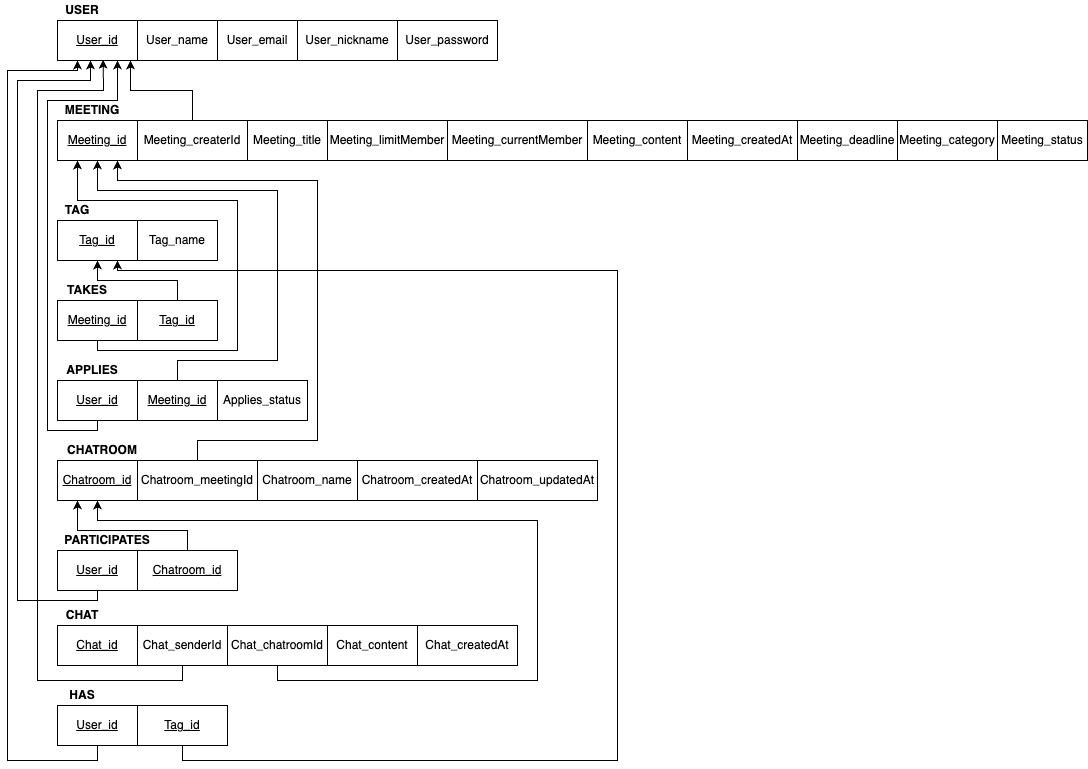

The diagram above was exported from draw.io. Its source (the exported page's mxGraphModel, read from the mxfile embedded in the PNG):
<mxGraphModel dx="1186" dy="621" grid="1" gridSize="10" guides="1" tooltips="1" connect="1" arrows="1" fold="1" page="1" pageScale="1" pageWidth="827" pageHeight="1169" math="0" shadow="0">
  <root>
    <mxCell id="0" />
    <mxCell id="1" parent="0" />
    <mxCell id="e9UcM-qrSGEVG7lFyRRH-1" value="&lt;u&gt;User_id&lt;/u&gt;" style="rounded=0;whiteSpace=wrap;html=1;" vertex="1" parent="1">
      <mxGeometry x="60" y="30" width="80" height="40" as="geometry" />
    </mxCell>
    <mxCell id="e9UcM-qrSGEVG7lFyRRH-2" value="User_name" style="rounded=0;whiteSpace=wrap;html=1;" vertex="1" parent="1">
      <mxGeometry x="140" y="30" width="80" height="40" as="geometry" />
    </mxCell>
    <mxCell id="e9UcM-qrSGEVG7lFyRRH-3" value="User_email" style="rounded=0;whiteSpace=wrap;html=1;" vertex="1" parent="1">
      <mxGeometry x="220" y="30" width="80" height="40" as="geometry" />
    </mxCell>
    <mxCell id="e9UcM-qrSGEVG7lFyRRH-4" value="User_nickname" style="rounded=0;whiteSpace=wrap;html=1;" vertex="1" parent="1">
      <mxGeometry x="300" y="30" width="100" height="40" as="geometry" />
    </mxCell>
    <mxCell id="e9UcM-qrSGEVG7lFyRRH-5" value="User_password" style="rounded=0;whiteSpace=wrap;html=1;" vertex="1" parent="1">
      <mxGeometry x="400" y="30" width="100" height="40" as="geometry" />
    </mxCell>
    <mxCell id="e9UcM-qrSGEVG7lFyRRH-6" value="&lt;b&gt;USER&lt;/b&gt;" style="text;html=1;strokeColor=none;fillColor=none;align=center;verticalAlign=middle;whiteSpace=wrap;rounded=0;" vertex="1" parent="1">
      <mxGeometry x="60" y="10" width="50" height="20" as="geometry" />
    </mxCell>
    <mxCell id="e9UcM-qrSGEVG7lFyRRH-7" value="&lt;u&gt;Meeting_id&lt;/u&gt;" style="rounded=0;whiteSpace=wrap;html=1;" vertex="1" parent="1">
      <mxGeometry x="60" y="130" width="80" height="40" as="geometry" />
    </mxCell>
    <mxCell id="e9UcM-qrSGEVG7lFyRRH-8" value="Meeting_createrId" style="rounded=0;whiteSpace=wrap;html=1;" vertex="1" parent="1">
      <mxGeometry x="140" y="130" width="110" height="40" as="geometry" />
    </mxCell>
    <mxCell id="e9UcM-qrSGEVG7lFyRRH-9" value="Meeting_limitMember" style="rounded=0;whiteSpace=wrap;html=1;" vertex="1" parent="1">
      <mxGeometry x="330" y="130" width="120" height="40" as="geometry" />
    </mxCell>
    <mxCell id="e9UcM-qrSGEVG7lFyRRH-10" value="Meeting_content" style="rounded=0;whiteSpace=wrap;html=1;" vertex="1" parent="1">
      <mxGeometry x="590" y="130" width="100" height="40" as="geometry" />
    </mxCell>
    <mxCell id="e9UcM-qrSGEVG7lFyRRH-11" value="Meeting_createdAt" style="rounded=0;whiteSpace=wrap;html=1;" vertex="1" parent="1">
      <mxGeometry x="690" y="130" width="110" height="40" as="geometry" />
    </mxCell>
    <mxCell id="e9UcM-qrSGEVG7lFyRRH-12" value="&lt;b&gt;MEETING&lt;/b&gt;" style="text;html=1;strokeColor=none;fillColor=none;align=center;verticalAlign=middle;whiteSpace=wrap;rounded=0;" vertex="1" parent="1">
      <mxGeometry x="60" y="110" width="70" height="20" as="geometry" />
    </mxCell>
    <mxCell id="e9UcM-qrSGEVG7lFyRRH-19" value="&lt;u&gt;Tag_id&lt;/u&gt;" style="rounded=0;whiteSpace=wrap;html=1;" vertex="1" parent="1">
      <mxGeometry x="60" y="230" width="80" height="40" as="geometry" />
    </mxCell>
    <mxCell id="e9UcM-qrSGEVG7lFyRRH-20" value="Tag_name" style="rounded=0;whiteSpace=wrap;html=1;" vertex="1" parent="1">
      <mxGeometry x="140" y="230" width="80" height="40" as="geometry" />
    </mxCell>
    <mxCell id="e9UcM-qrSGEVG7lFyRRH-24" value="&lt;b&gt;TAG&lt;/b&gt;" style="text;html=1;strokeColor=none;fillColor=none;align=center;verticalAlign=middle;whiteSpace=wrap;rounded=0;" vertex="1" parent="1">
      <mxGeometry x="60" y="210" width="40" height="20" as="geometry" />
    </mxCell>
    <mxCell id="e9UcM-qrSGEVG7lFyRRH-25" value="&lt;u&gt;Meeting_id&lt;/u&gt;" style="rounded=0;whiteSpace=wrap;html=1;" vertex="1" parent="1">
      <mxGeometry x="60" y="310" width="80" height="40" as="geometry" />
    </mxCell>
    <mxCell id="e9UcM-qrSGEVG7lFyRRH-26" value="&lt;u&gt;Tag_id&lt;/u&gt;" style="rounded=0;whiteSpace=wrap;html=1;" vertex="1" parent="1">
      <mxGeometry x="140" y="310" width="80" height="40" as="geometry" />
    </mxCell>
    <mxCell id="e9UcM-qrSGEVG7lFyRRH-30" value="&lt;b&gt;TAKES&lt;/b&gt;" style="text;html=1;strokeColor=none;fillColor=none;align=center;verticalAlign=middle;whiteSpace=wrap;rounded=0;" vertex="1" parent="1">
      <mxGeometry x="60" y="290" width="60" height="20" as="geometry" />
    </mxCell>
    <mxCell id="e9UcM-qrSGEVG7lFyRRH-31" value="Meeting_title" style="rounded=0;whiteSpace=wrap;html=1;" vertex="1" parent="1">
      <mxGeometry x="250" y="130" width="80" height="40" as="geometry" />
    </mxCell>
    <mxCell id="e9UcM-qrSGEVG7lFyRRH-32" value="Meeting_currentMember" style="rounded=0;whiteSpace=wrap;html=1;" vertex="1" parent="1">
      <mxGeometry x="450" y="130" width="140" height="40" as="geometry" />
    </mxCell>
    <mxCell id="e9UcM-qrSGEVG7lFyRRH-33" value="Meeting_deadline" style="rounded=0;whiteSpace=wrap;html=1;" vertex="1" parent="1">
      <mxGeometry x="800" y="130" width="100" height="40" as="geometry" />
    </mxCell>
    <mxCell id="e9UcM-qrSGEVG7lFyRRH-34" value="Meeting_category" style="rounded=0;whiteSpace=wrap;html=1;" vertex="1" parent="1">
      <mxGeometry x="900" y="130" width="100" height="40" as="geometry" />
    </mxCell>
    <mxCell id="e9UcM-qrSGEVG7lFyRRH-35" value="Meeting_status" style="rounded=0;whiteSpace=wrap;html=1;" vertex="1" parent="1">
      <mxGeometry x="1000" y="130" width="90" height="40" as="geometry" />
    </mxCell>
    <mxCell id="e9UcM-qrSGEVG7lFyRRH-36" value="&lt;u&gt;User_id&lt;/u&gt;" style="rounded=0;whiteSpace=wrap;html=1;" vertex="1" parent="1">
      <mxGeometry x="60" y="390" width="80" height="40" as="geometry" />
    </mxCell>
    <mxCell id="e9UcM-qrSGEVG7lFyRRH-37" value="&lt;u&gt;Meeting_id&lt;/u&gt;" style="rounded=0;whiteSpace=wrap;html=1;" vertex="1" parent="1">
      <mxGeometry x="140" y="390" width="80" height="40" as="geometry" />
    </mxCell>
    <mxCell id="e9UcM-qrSGEVG7lFyRRH-38" value="Applies_status" style="rounded=0;whiteSpace=wrap;html=1;" vertex="1" parent="1">
      <mxGeometry x="220" y="390" width="90" height="40" as="geometry" />
    </mxCell>
    <mxCell id="e9UcM-qrSGEVG7lFyRRH-41" value="&lt;b&gt;APPLIES&lt;/b&gt;" style="text;html=1;strokeColor=none;fillColor=none;align=center;verticalAlign=middle;whiteSpace=wrap;rounded=0;" vertex="1" parent="1">
      <mxGeometry x="60" y="370" width="70" height="20" as="geometry" />
    </mxCell>
    <mxCell id="e9UcM-qrSGEVG7lFyRRH-48" value="&lt;u&gt;Chatroom_id&lt;/u&gt;" style="rounded=0;whiteSpace=wrap;html=1;" vertex="1" parent="1">
      <mxGeometry x="60" y="470" width="80" height="40" as="geometry" />
    </mxCell>
    <mxCell id="e9UcM-qrSGEVG7lFyRRH-49" value="Chatroom_name" style="rounded=0;whiteSpace=wrap;html=1;" vertex="1" parent="1">
      <mxGeometry x="260" y="470" width="100" height="40" as="geometry" />
    </mxCell>
    <mxCell id="e9UcM-qrSGEVG7lFyRRH-51" value="Chatroom_createdAt" style="rounded=0;whiteSpace=wrap;html=1;" vertex="1" parent="1">
      <mxGeometry x="360" y="470" width="120" height="40" as="geometry" />
    </mxCell>
    <mxCell id="e9UcM-qrSGEVG7lFyRRH-52" value="Chatroom_updatedAt" style="rounded=0;whiteSpace=wrap;html=1;" vertex="1" parent="1">
      <mxGeometry x="480" y="470" width="120" height="40" as="geometry" />
    </mxCell>
    <mxCell id="e9UcM-qrSGEVG7lFyRRH-53" value="&lt;b&gt;CHATROOM&lt;/b&gt;" style="text;html=1;strokeColor=none;fillColor=none;align=center;verticalAlign=middle;whiteSpace=wrap;rounded=0;" vertex="1" parent="1">
      <mxGeometry x="60" y="450" width="90" height="20" as="geometry" />
    </mxCell>
    <mxCell id="e9UcM-qrSGEVG7lFyRRH-54" value="&lt;u&gt;User_id&lt;/u&gt;" style="rounded=0;whiteSpace=wrap;html=1;" vertex="1" parent="1">
      <mxGeometry x="60" y="560" width="80" height="40" as="geometry" />
    </mxCell>
    <mxCell id="e9UcM-qrSGEVG7lFyRRH-55" value="&lt;u&gt;Chatroom_id&lt;/u&gt;" style="rounded=0;whiteSpace=wrap;html=1;" vertex="1" parent="1">
      <mxGeometry x="140" y="560" width="100" height="40" as="geometry" />
    </mxCell>
    <mxCell id="e9UcM-qrSGEVG7lFyRRH-58" value="&lt;b&gt;PARTICIPATES&lt;/b&gt;" style="text;html=1;strokeColor=none;fillColor=none;align=center;verticalAlign=middle;whiteSpace=wrap;rounded=0;" vertex="1" parent="1">
      <mxGeometry x="60" y="540" width="100" height="20" as="geometry" />
    </mxCell>
    <mxCell id="e9UcM-qrSGEVG7lFyRRH-59" value="&lt;u&gt;Chat_id&lt;/u&gt;" style="rounded=0;whiteSpace=wrap;html=1;" vertex="1" parent="1">
      <mxGeometry x="60" y="635" width="80" height="40" as="geometry" />
    </mxCell>
    <mxCell id="e9UcM-qrSGEVG7lFyRRH-60" value="Chat_senderId" style="rounded=0;whiteSpace=wrap;html=1;" vertex="1" parent="1">
      <mxGeometry x="140" y="635" width="90" height="40" as="geometry" />
    </mxCell>
    <mxCell id="e9UcM-qrSGEVG7lFyRRH-61" value="Chat_chatroomId" style="rounded=0;whiteSpace=wrap;html=1;" vertex="1" parent="1">
      <mxGeometry x="230" y="635" width="100" height="40" as="geometry" />
    </mxCell>
    <mxCell id="e9UcM-qrSGEVG7lFyRRH-63" value="&lt;b&gt;CHAT&lt;/b&gt;" style="text;html=1;strokeColor=none;fillColor=none;align=center;verticalAlign=middle;whiteSpace=wrap;rounded=0;" vertex="1" parent="1">
      <mxGeometry x="60" y="615" width="50" height="20" as="geometry" />
    </mxCell>
    <mxCell id="e9UcM-qrSGEVG7lFyRRH-64" value="&lt;u&gt;User_id&lt;/u&gt;" style="rounded=0;whiteSpace=wrap;html=1;" vertex="1" parent="1">
      <mxGeometry x="60" y="715" width="80" height="40" as="geometry" />
    </mxCell>
    <mxCell id="e9UcM-qrSGEVG7lFyRRH-65" value="&lt;u&gt;Tag_id&lt;/u&gt;" style="rounded=0;whiteSpace=wrap;html=1;" vertex="1" parent="1">
      <mxGeometry x="140" y="715" width="90" height="40" as="geometry" />
    </mxCell>
    <mxCell id="e9UcM-qrSGEVG7lFyRRH-67" value="&lt;b&gt;HAS&lt;/b&gt;" style="text;html=1;strokeColor=none;fillColor=none;align=center;verticalAlign=middle;whiteSpace=wrap;rounded=0;" vertex="1" parent="1">
      <mxGeometry x="60" y="695" width="50" height="20" as="geometry" />
    </mxCell>
    <mxCell id="e9UcM-qrSGEVG7lFyRRH-68" value="" style="endArrow=classic;html=1;rounded=0;exitX=0.5;exitY=0;exitDx=0;exitDy=0;" edge="1" parent="1" source="e9UcM-qrSGEVG7lFyRRH-8">
      <mxGeometry width="50" height="50" relative="1" as="geometry">
        <mxPoint x="430" y="290" as="sourcePoint" />
        <mxPoint x="133" y="70" as="targetPoint" />
        <Array as="points">
          <mxPoint x="195" y="100" />
          <mxPoint x="133" y="100" />
        </Array>
      </mxGeometry>
    </mxCell>
    <mxCell id="e9UcM-qrSGEVG7lFyRRH-69" value="Chat_content" style="rounded=0;whiteSpace=wrap;html=1;" vertex="1" parent="1">
      <mxGeometry x="330" y="635" width="90" height="40" as="geometry" />
    </mxCell>
    <mxCell id="e9UcM-qrSGEVG7lFyRRH-70" value="Chat_createdAt" style="rounded=0;whiteSpace=wrap;html=1;" vertex="1" parent="1">
      <mxGeometry x="420" y="635" width="100" height="40" as="geometry" />
    </mxCell>
    <mxCell id="e9UcM-qrSGEVG7lFyRRH-71" value="Chatroom_meetingId" style="rounded=0;whiteSpace=wrap;html=1;" vertex="1" parent="1">
      <mxGeometry x="140" y="470" width="120" height="40" as="geometry" />
    </mxCell>
    <mxCell id="e9UcM-qrSGEVG7lFyRRH-72" value="" style="endArrow=classic;html=1;rounded=0;exitX=0.5;exitY=1;exitDx=0;exitDy=0;entryX=0.25;entryY=1;entryDx=0;entryDy=0;" edge="1" parent="1" source="e9UcM-qrSGEVG7lFyRRH-25" target="e9UcM-qrSGEVG7lFyRRH-7">
      <mxGeometry width="50" height="50" relative="1" as="geometry">
        <mxPoint x="335" y="290" as="sourcePoint" />
        <mxPoint x="100" y="200" as="targetPoint" />
        <Array as="points">
          <mxPoint x="100" y="360" />
          <mxPoint x="240" y="360" />
          <mxPoint x="240" y="210" />
          <mxPoint x="80" y="210" />
        </Array>
      </mxGeometry>
    </mxCell>
    <mxCell id="e9UcM-qrSGEVG7lFyRRH-73" value="" style="endArrow=classic;html=1;rounded=0;exitX=0.5;exitY=0;exitDx=0;exitDy=0;entryX=0.5;entryY=1;entryDx=0;entryDy=0;" edge="1" parent="1" source="e9UcM-qrSGEVG7lFyRRH-26" target="e9UcM-qrSGEVG7lFyRRH-19">
      <mxGeometry width="50" height="50" relative="1" as="geometry">
        <mxPoint x="355" y="320" as="sourcePoint" />
        <mxPoint x="260" y="230" as="targetPoint" />
        <Array as="points">
          <mxPoint x="180" y="290" />
          <mxPoint x="100" y="290" />
        </Array>
      </mxGeometry>
    </mxCell>
    <mxCell id="e9UcM-qrSGEVG7lFyRRH-74" value="" style="endArrow=classic;html=1;rounded=0;exitX=0.5;exitY=0;exitDx=0;exitDy=0;entryX=0.75;entryY=1;entryDx=0;entryDy=0;" edge="1" parent="1" source="e9UcM-qrSGEVG7lFyRRH-71" target="e9UcM-qrSGEVG7lFyRRH-7">
      <mxGeometry width="50" height="50" relative="1" as="geometry">
        <mxPoint x="450" y="380" as="sourcePoint" />
        <mxPoint x="120" y="200" as="targetPoint" />
        <Array as="points">
          <mxPoint x="200" y="450" />
          <mxPoint x="320" y="450" />
          <mxPoint x="320" y="190" />
          <mxPoint x="120" y="190" />
        </Array>
      </mxGeometry>
    </mxCell>
    <mxCell id="e9UcM-qrSGEVG7lFyRRH-75" value="" style="endArrow=classic;html=1;rounded=0;exitX=0.5;exitY=1;exitDx=0;exitDy=0;entryX=0.571;entryY=0.983;entryDx=0;entryDy=0;entryPerimeter=0;" edge="1" parent="1" source="e9UcM-qrSGEVG7lFyRRH-60" target="e9UcM-qrSGEVG7lFyRRH-1">
      <mxGeometry width="50" height="50" relative="1" as="geometry">
        <mxPoint x="495" y="440" as="sourcePoint" />
        <mxPoint x="30" y="50" as="targetPoint" />
        <Array as="points">
          <mxPoint x="185" y="690" />
          <mxPoint x="40" y="690" />
          <mxPoint x="40" y="100" />
          <mxPoint x="106" y="100" />
        </Array>
      </mxGeometry>
    </mxCell>
    <mxCell id="e9UcM-qrSGEVG7lFyRRH-76" value="" style="endArrow=classic;html=1;rounded=0;exitX=0.5;exitY=1;exitDx=0;exitDy=0;entryX=0.5;entryY=1;entryDx=0;entryDy=0;" edge="1" parent="1" source="e9UcM-qrSGEVG7lFyRRH-61" target="e9UcM-qrSGEVG7lFyRRH-48">
      <mxGeometry width="50" height="50" relative="1" as="geometry">
        <mxPoint x="535" y="380" as="sourcePoint" />
        <mxPoint x="280" y="530" as="targetPoint" />
        <Array as="points">
          <mxPoint x="280" y="690" />
          <mxPoint x="540" y="690" />
          <mxPoint x="540" y="530" />
          <mxPoint x="100" y="530" />
        </Array>
      </mxGeometry>
    </mxCell>
    <mxCell id="e9UcM-qrSGEVG7lFyRRH-77" value="" style="endArrow=classic;html=1;rounded=0;exitX=0.5;exitY=1;exitDx=0;exitDy=0;entryX=0.75;entryY=1;entryDx=0;entryDy=0;" edge="1" parent="1" source="e9UcM-qrSGEVG7lFyRRH-36" target="e9UcM-qrSGEVG7lFyRRH-1">
      <mxGeometry width="50" height="50" relative="1" as="geometry">
        <mxPoint x="535" y="380" as="sourcePoint" />
        <mxPoint x="90" y="110" as="targetPoint" />
        <Array as="points">
          <mxPoint x="100" y="440" />
          <mxPoint x="50" y="440" />
          <mxPoint x="50" y="110" />
          <mxPoint x="120" y="110" />
        </Array>
      </mxGeometry>
    </mxCell>
    <mxCell id="e9UcM-qrSGEVG7lFyRRH-78" value="" style="endArrow=classic;html=1;rounded=0;exitX=0.5;exitY=0;exitDx=0;exitDy=0;entryX=0.5;entryY=1;entryDx=0;entryDy=0;" edge="1" parent="1" source="e9UcM-qrSGEVG7lFyRRH-37" target="e9UcM-qrSGEVG7lFyRRH-7">
      <mxGeometry width="50" height="50" relative="1" as="geometry">
        <mxPoint x="461" y="390" as="sourcePoint" />
        <mxPoint x="120" y="200" as="targetPoint" />
        <Array as="points">
          <mxPoint x="180" y="370" />
          <mxPoint x="280" y="370" />
          <mxPoint x="280" y="200" />
          <mxPoint x="100" y="200" />
        </Array>
      </mxGeometry>
    </mxCell>
    <mxCell id="e9UcM-qrSGEVG7lFyRRH-79" value="" style="endArrow=classic;html=1;rounded=0;exitX=0.5;exitY=0;exitDx=0;exitDy=0;entryX=0.25;entryY=1;entryDx=0;entryDy=0;" edge="1" parent="1" source="e9UcM-qrSGEVG7lFyRRH-55" target="e9UcM-qrSGEVG7lFyRRH-48">
      <mxGeometry width="50" height="50" relative="1" as="geometry">
        <mxPoint x="615" y="420" as="sourcePoint" />
        <mxPoint x="520" y="370.00000000000006" as="targetPoint" />
        <Array as="points">
          <mxPoint x="190" y="540" />
          <mxPoint x="80" y="540" />
        </Array>
      </mxGeometry>
    </mxCell>
    <mxCell id="e9UcM-qrSGEVG7lFyRRH-80" value="" style="endArrow=classic;html=1;rounded=0;exitX=0.5;exitY=1;exitDx=0;exitDy=0;entryX=0.413;entryY=1;entryDx=0;entryDy=0;entryPerimeter=0;" edge="1" parent="1" source="e9UcM-qrSGEVG7lFyRRH-54" target="e9UcM-qrSGEVG7lFyRRH-1">
      <mxGeometry width="50" height="50" relative="1" as="geometry">
        <mxPoint x="385" y="615" as="sourcePoint" />
        <mxPoint x="80" y="90" as="targetPoint" />
        <Array as="points">
          <mxPoint x="100" y="610" />
          <mxPoint x="20" y="610" />
          <mxPoint x="20" y="90" />
          <mxPoint x="93" y="90" />
        </Array>
      </mxGeometry>
    </mxCell>
    <mxCell id="e9UcM-qrSGEVG7lFyRRH-81" value="" style="endArrow=classic;html=1;rounded=0;exitX=0.5;exitY=1;exitDx=0;exitDy=0;entryX=0.75;entryY=1;entryDx=0;entryDy=0;" edge="1" parent="1" source="e9UcM-qrSGEVG7lFyRRH-65" target="e9UcM-qrSGEVG7lFyRRH-19">
      <mxGeometry width="50" height="50" relative="1" as="geometry">
        <mxPoint x="385" y="780" as="sourcePoint" />
        <mxPoint x="390" y="330" as="targetPoint" />
        <Array as="points">
          <mxPoint x="185" y="770" />
          <mxPoint x="620" y="770" />
          <mxPoint x="620" y="280" />
          <mxPoint x="120" y="280" />
        </Array>
      </mxGeometry>
    </mxCell>
    <mxCell id="e9UcM-qrSGEVG7lFyRRH-82" value="" style="endArrow=classic;html=1;rounded=0;exitX=0.5;exitY=1;exitDx=0;exitDy=0;entryX=0.25;entryY=1;entryDx=0;entryDy=0;" edge="1" parent="1" source="e9UcM-qrSGEVG7lFyRRH-64" target="e9UcM-qrSGEVG7lFyRRH-1">
      <mxGeometry width="50" height="50" relative="1" as="geometry">
        <mxPoint x="385" y="610" as="sourcePoint" />
        <mxPoint x="50" y="70" as="targetPoint" />
        <Array as="points">
          <mxPoint x="100" y="770" />
          <mxPoint x="10" y="770" />
          <mxPoint x="10" y="80" />
          <mxPoint x="80" y="80" />
        </Array>
      </mxGeometry>
    </mxCell>
  </root>
</mxGraphModel>